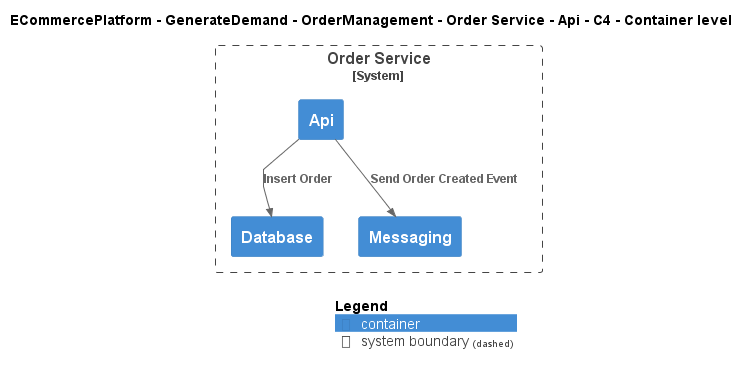

The diagram above was rendered by PlantUML. Its source (embedded in the PNG):
@startuml
!include ..\..\..\..\..\..\..\.c4s\C4_Container.puml

AddElementTag("c4interflow:lifecycle:new", $bgColor=green, $fontColor=#ffffff, $borderColor=green, $shadowing="False")
AddElementTag("c4interflow:lifecycle:changed", $bgColor=orange, $fontColor=#ffffff, $borderColor=orange, $shadowing="False")
AddElementTag("c4interflow:lifecycle:removed", $bgColor=red, $fontColor=#ffffff, $borderColor=red, $shadowing="False")

AddRelTag("c4interflow:lifecycle:new", $textColor=green, $lineColor=green)
AddRelTag("c4interflow:lifecycle:changed", $textColor=orange, $lineColor=orange)
AddRelTag("c4interflow:lifecycle:removed", $textColor=red, $lineColor=red)

SHOW_PERSON_PORTRAIT()
LAYOUT_TOP_DOWN()

skinparam linetype polyline

title ECommercePlatform - GenerateDemand - OrderManagement - Order Service - Api - C4 - Container level


System_Boundary(ECommercePlatform.GenerateDemand.OrderManagement.SoftwareSystems.OrderService, "Order Service") {
    Container(ECommercePlatform.GenerateDemand.OrderManagement.SoftwareSystems.OrderService.Containers.Api, "Api", "", "")
    Container(ECommercePlatform.GenerateDemand.OrderManagement.SoftwareSystems.OrderService.Containers.Database, "Database", "", "")
    Container(ECommercePlatform.GenerateDemand.OrderManagement.SoftwareSystems.OrderService.Containers.Messaging, "Messaging", "", "")
}

Rel(ECommercePlatform.GenerateDemand.OrderManagement.SoftwareSystems.OrderService.Containers.Api, ECommercePlatform.GenerateDemand.OrderManagement.SoftwareSystems.OrderService.Containers.Database, "Insert Order")
Rel(ECommercePlatform.GenerateDemand.OrderManagement.SoftwareSystems.OrderService.Containers.Api, ECommercePlatform.GenerateDemand.OrderManagement.SoftwareSystems.OrderService.Containers.Messaging, "Send Order Created Event")


SHOW_LEGEND()
@enduml